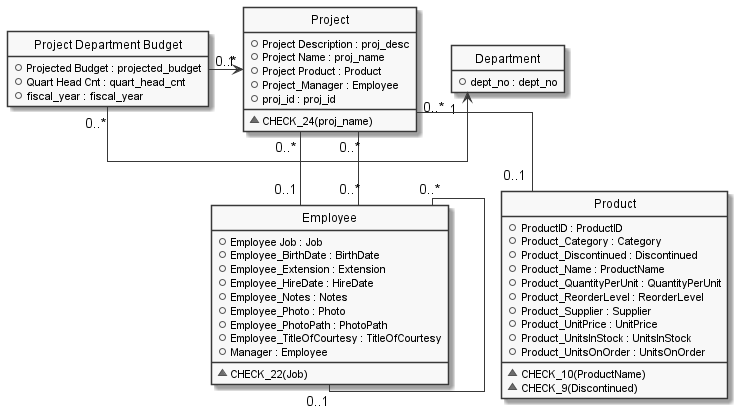

The diagram above was rendered by PlantUML. Its source (embedded in the PNG):
@startuml

hide circle
hide stereotype
hide empty members
skinparam monochrome true
skinparam linetype ortho
skinparam backgroundColor transparent
set namespaceSeparator ::

class "Department" as Department  {
  +dept_no : dept_no
  }
hide "Department" methods

class "Employee" as Employee  {
  +Employee Job : Job
  +Employee_BirthDate : BirthDate
  +Employee_Extension : Extension
  +Employee_HireDate : HireDate
  +Employee_Notes : Notes
  +Employee_Photo : Photo
  +Employee_PhotoPath : PhotoPath
  +Employee_TitleOfCourtesy : TitleOfCourtesy
  +Manager : Employee
  __
  ~CHECK_22(Job)
  }

class "Product" as Product  {
  +ProductID : ProductID
  +Product_Category : Category
  +Product_Discontinued : Discontinued
  +Product_Name : ProductName
  +Product_QuantityPerUnit : QuantityPerUnit
  +Product_ReorderLevel : ReorderLevel
  +Product_Supplier : Supplier
  +Product_UnitPrice : UnitPrice
  +Product_UnitsInStock : UnitsInStock
  +Product_UnitsOnOrder : UnitsOnOrder
  __
  ~CHECK_10(ProductName)
  ~CHECK_9(Discontinued)
  }

class "Project" as Project  {
  +Project Description : proj_desc
  +Project Name : proj_name
  +Project Product : Product
  +Project_Manager : Employee
  +proj_id : proj_id
  __
  ~CHECK_24(proj_name)
  }

class "Project Department Budget" as Project_Department_Budget  {
  +Projected Budget : projected_budget
  +Quart Head Cnt : quart_head_cnt
  +fiscal_year : fiscal_year
  }
hide "Project_Department_Budget" methods

  ' Class relationships:
  Employee "0..*" -- "0..1" Employee
  Project_Department_Budget "0..*" -> "1" Department
  Project_Department_Budget "0..*" -> "1" Project
  Project "0..*" -- "0..1" Product
  Project "0..*" -- "0..*" Employee
  Project "0..*" -- "0..1" Employee
@enduml